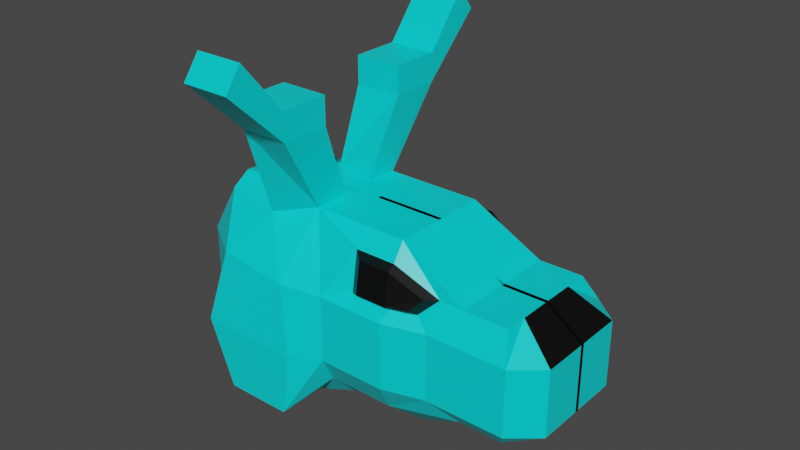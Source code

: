 # Source: deer.blend  (saved by Blender 3.2.14; exported with 4.5.12 LTS)
import bpy
from mathutils import Matrix  # noqa: F401  (used for matrix-valued properties, if any)

bpy.ops.wm.read_factory_settings(use_empty=True)
scene = bpy.context.scene
scene.name = 'Scene'

# ---- collections
col_collection = bpy.data.collections.new('Collection'); scene.collection.children.link(col_collection)

# ---- materials (node trees are filled in below, after node groups)
mat_material = bpy.data.materials.new('Material')
mat_material.alpha_threshold = 0.0
mat_material.use_transparent_shadow = False
mat_material.line_color = (0.0, 0.0, 0.0, 1.0)
mat_material_001 = bpy.data.materials.new('Material.001')
mat_material_001.use_transparent_shadow = False

# ---- material node trees
mat_material.use_nodes = True; mat_material.node_tree.nodes.clear()
_N = mat_material.node_tree.nodes; _L = mat_material.node_tree.links
n0 = _N.new('ShaderNodeOutputMaterial'); n0.name = 'Material Output'; n0.location = (300, 300)
n1 = _N.new('ShaderNodeBsdfPrincipled'); n1.name = 'Principled BSDF'; n1.location = (10, 300)
n1.distribution = 'GGX'
n1.subsurface_method = 'RANDOM_WALK_SKIN'
n1.inputs[0].default_value = (0.0, 0.7819, 0.8, 1.0)
n1.inputs[2].default_value = 0.4
n1.inputs[3].default_value = 1.45
n1.inputs[27].default_value = (0.0, 0.0, 0.0, 1.0)
n1.inputs[28].default_value = 1.0
_L.new(n1.outputs[0], n0.inputs[0])
n0.is_active_output = True
mat_material_001.use_nodes = True; mat_material_001.node_tree.nodes.clear()
_N = mat_material_001.node_tree.nodes; _L = mat_material_001.node_tree.links
n0 = _N.new('ShaderNodeBsdfPrincipled'); n0.name = 'Principled BSDF'; n0.location = (10, 300)
n0.distribution = 'GGX'
n0.subsurface_method = 'RANDOM_WALK_SKIN'
n0.inputs[0].default_value = (0.0, 0.0, 0.0, 1.0)
n0.inputs[3].default_value = 1.45
n0.inputs[27].default_value = (0.0, 0.0, 0.0, 1.0)
n0.inputs[28].default_value = 1.0
n1 = _N.new('ShaderNodeOutputMaterial'); n1.name = 'Material Output'; n1.location = (300, 300)
_L.new(n0.outputs[0], n1.inputs[0])
n1.is_active_output = True

# ---- world
world_world = bpy.data.worlds.new('World'); scene.world = world_world
world_world.use_nodes = True; world_world.node_tree.nodes.clear()
_N = world_world.node_tree.nodes; _L = world_world.node_tree.links
n0 = _N.new('ShaderNodeOutputWorld'); n0.name = 'World Output'; n0.location = (300, 300)
n1 = _N.new('ShaderNodeBackground'); n1.name = 'Background'; n1.location = (10, 300)
n1.inputs[0].default_value = (0.05088, 0.05088, 0.05088, 1.0)
_L.new(n1.outputs[0], n0.inputs[0])
n0.is_active_output = True
world_world.color = (0.05088, 0.05088, 0.05088)
world_world.use_sun_shadow = False
world_world.sun_shadow_jitter_overblur = 0.0

# ---- meshes
me_cube = bpy.data.meshes.new('Cube')
me_cube.from_pydata([(-1.555, 0.5502, 0.9024), (-1.286, 0.9792, -1.0), (1.578, 0.5559, 0.5993), (1.578, 0.5745, -0.5031), (-1.578, -0.02083, -1.0), (1.578, -0.02083, 0.5993), (1.578, -0.02083, -0.5031), (-1.578, -0.02083, 1.0), (-0.9622, 0.6407, 0.8657), (-0.5065, 0.505, 1.0), (0.4566, 0.505, 1.0), (1.143, 0.5559, 0.5993), (1.143, 0.5745, -0.5031), (0.4126, 0.6424, -0.6398), (-0.2678, 0.6424, -0.6398), (-0.6057, 0.9792, -1.0), (-0.898, -0.02083, -1.0), (-0.2177, -0.02083, -0.8291), (0.4626, -0.02083, -0.8291), (1.143, -0.02083, -0.5031), (-0.898, -0.02083, 1.0), (-0.2177, -0.02083, 1.0), (0.4626, -0.02083, 1.0), (1.143, -0.02083, 0.5993), (-1.383, 0.8655, 0.3949), (-1.549, 0.9792, -0.3333), (1.674, 0.7063, 0.3333), (1.674, 0.7063, -0.3333), (-1.937, -0.02083, 0.3333), (-1.937, -0.02083, -0.3333), (1.944, -0.02083, 0.3333), (1.944, -0.02083, -0.3333), (-0.6282, 0.9144, 0.3512), (-0.5107, 0.9792, -0.3333), (-0.2177, 0.8267, 0.3333), (-0.2177, 0.8267, -0.3333), (0.4626, 0.8267, 0.3333), (0.4626, 0.8267, -0.3333), (0.8724, 0.7063, 0.3333), (0.8724, 0.7063, -0.3333), (1.578, 0.3474, -0.5031), (-1.566, 0.3606, 1.011), (-1.286, 0.4792, -1.0), (1.578, 0.3288, 0.5993), (-0.9834, 0.3021, 1.019), (-0.5065, 0.1617, 1.0), (0.4566, 0.1617, 1.0), (1.143, 0.3288, 0.5993), (-0.6057, 0.4792, -1.0), (-0.09957, 0.3522, -0.8724), (0.5808, 0.3522, -0.8724), (1.143, 0.3474, -0.5031), (1.944, 0.4792, -0.3333), (1.944, 0.4792, 0.3333), (-1.937, 0.4792, -0.3333), (-1.937, 0.4792, 0.3333), (-0.898, 0.9697, 1.784), (-0.4171, 0.9697, 1.784), (-0.898, 0.4792, 1.784), (-0.4171, 0.4792, 1.784), (-0.898, 0.9697, 2.067), (-0.4171, 0.9697, 2.067), (-0.898, 0.4792, 2.067), (-0.4171, 0.4792, 2.067), (-0.898, 1.559, 2.356), (-0.4171, 1.559, 2.356), (-0.898, 1.393, 2.584), (-0.4171, 1.393, 2.584), (0.07051, 0.6538, 0.8435), (0.483, 0.6538, 0.8435), (0.8955, 0.5535, 0.6006), (0.07051, 0.7176, 0.4393), (0.483, 0.7176, 0.4393), (0.7315, 0.6446, 0.4393), (0.172, 0.7374, 0.8019), (0.49, 0.7374, 0.8019), (0.808, 0.6601, 0.6146), (0.172, 0.7866, 0.4903), (0.49, 0.7866, 0.4903), (0.6815, 0.7304, 0.4903)], [], [(51, 12, 3, 40), (38, 11, 2, 26), (55, 41, 0, 24), (53, 43, 5, 30), (47, 23, 5, 43), (41, 7, 20, 44), (44, 20, 21, 45), (45, 21, 22, 46), (46, 22, 23, 47), (24, 0, 8, 32), (32, 8, 9, 34), (9, 10, 69, 68), (38, 36, 72, 73), (42, 1, 15, 48), (48, 15, 14, 49), (49, 14, 13, 50), (50, 13, 12, 51), (13, 37, 39, 12), (37, 36, 38, 39), (14, 35, 37, 13), (35, 34, 36, 37), (15, 33, 35, 14), (33, 32, 34, 35), (1, 25, 33, 15), (25, 24, 32, 33), (40, 52, 31, 6), (52, 53, 30, 31), (42, 54, 25, 1), (54, 55, 24, 25), (12, 39, 27, 3), (39, 38, 26, 27), (29, 28, 55, 54), (4, 29, 54, 42), (27, 26, 53, 52), (3, 27, 52, 40), (18, 50, 51, 19), (17, 49, 50, 18), (16, 48, 49, 17), (4, 42, 48, 16), (10, 46, 47, 11), (9, 45, 46, 10), (9, 8, 56, 57), (0, 41, 44, 8), (11, 47, 43, 2), (26, 2, 43, 53), (28, 7, 41, 55), (19, 51, 40, 6), (59, 57, 61, 63), (45, 9, 57, 59), (44, 45, 59, 58), (8, 44, 58, 56), (60, 62, 63, 61), (60, 61, 67, 66), (58, 59, 63, 62), (56, 58, 62, 60), (65, 64, 66, 67), (57, 56, 64, 65), (56, 60, 66, 64), (61, 57, 65, 67), (70, 73, 79, 76), (72, 71, 77, 78), (11, 38, 73, 70), (34, 9, 68, 71), (36, 34, 71, 72), (10, 11, 70, 69), (77, 74, 75, 78), (78, 75, 76, 79), (71, 68, 74, 77), (68, 69, 75, 74), (73, 72, 78, 79), (69, 70, 76, 75)])
me_cube.polygons.foreach_set('material_index', [0, 0, 0, 1, 0, 0, 0, 0, 0, 0, 0, 0, 0, 0, 0, 0, 0, 0, 0, 0, 0, 0, 0, 0, 0, 0, 0, 0, 0, 0, 0, 0, 0, 0, 0, 0, 0, 0, 0, 0, 0, 0, 0, 0, 0, 0, 0, 0, 0, 0, 0, 0, 0, 0, 0, 0, 0, 0, 0, 1, 1, 0, 0, 0, 0, 1, 1, 1, 1, 1, 1])
_uv = me_cube.uv_layers.new(name='UVMap')
_uv.uv.foreach_set('vector', [0.3125, 0.7, 0.375, 0.7, 0.375, 0.75, 0.3125, 0.75, 0.5417, 0.7, 0.625, 0.7, 0.625, 0.75, 0.5417, 0.75, 0.5417, 0.4375, 0.625, 0.4375, 0.625, 0.5, 0.5417, 0.5, 0.5417, 0.8125, 0.625, 0.8125, 0.625, 0.875, 0.5417, 0.875, 0.6875, 0.7, 0.75, 0.7, 0.75, 0.75, 0.6875, 0.75, 0.6875, 0.5, 0.75, 0.5, 0.75, 0.55, 0.6875, 0.55, 0.6875, 0.55, 0.75, 0.55, 0.75, 0.6, 0.6875, 0.6, 0.6875, 0.6, 0.75, 0.6, 0.75, 0.65, 0.6875, 0.65, 0.6875, 0.65, 0.75, 0.65, 0.75, 0.7, 0.6875, 0.7, 0.5417, 0.5, 0.625, 0.5, 0.625, 0.55, 0.5417, 0.55, 0.5417, 0.55, 0.625, 0.55, 0.625, 0.6, 0.5417, 0.6, 0.625, 0.6, 0.625, 0.65, 0.625, 0.65, 0.625, 0.6, 0.5417, 0.7, 0.5417, 0.65, 0.5417, 0.65, 0.5417, 0.7, 0.3125, 0.5, 0.375, 0.5, 0.375, 0.55, 0.3125, 0.55, 0.3125, 0.55, 0.375, 0.55, 0.375, 0.6, 0.3125, 0.6, 0.3125, 0.6, 0.375, 0.6, 0.375, 0.65, 0.3125, 0.65, 0.3125, 0.65, 0.375, 0.65, 0.375, 0.7, 0.3125, 0.7, 0.375, 0.65, 0.4583, 0.65, 0.4583, 0.7, 0.375, 0.7, 0.4583, 0.65, 0.5417, 0.65, 0.5417, 0.7, 0.4583, 0.7, 0.375, 0.6, 0.4583, 0.6, 0.4583, 0.65, 0.375, 0.65, 0.4583, 0.6, 0.5417, 0.6, 0.5417, 0.65, 0.4583, 0.65, 0.375, 0.55, 0.4583, 0.55, 0.4583, 0.6, 0.375, 0.6, 0.4583, 0.55, 0.5417, 0.55, 0.5417, 0.6, 0.4583, 0.6, 0.375, 0.5, 0.4583, 0.5, 0.4583, 0.55, 0.375, 0.55, 0.4583, 0.5, 0.5417, 0.5, 0.5417, 0.55, 0.4583, 0.55, 0.375, 0.8125, 0.4583, 0.8125, 0.4583, 0.875, 0.375, 0.875, 0.4583, 0.8125, 0.5417, 0.8125, 0.5417, 0.875, 0.4583, 0.875, 0.375, 0.4375, 0.4583, 0.4375, 0.4583, 0.5, 0.375, 0.5, 0.4583, 0.4375, 0.5417, 0.4375, 0.5417, 0.5, 0.4583, 0.5, 0.375, 0.7, 0.4583, 0.7, 0.4583, 0.75, 0.375, 0.75, 0.4583, 0.7, 0.5417, 0.7, 0.5417, 0.75, 0.4583, 0.75, 0.4583, 0.375, 0.5417, 0.375, 0.5417, 0.4375, 0.4583, 0.4375, 0.375, 0.375, 0.4583, 0.375, 0.4583, 0.4375, 0.375, 0.4375, 0.4583, 0.75, 0.5417, 0.75, 0.5417, 0.8125, 0.4583, 0.8125, 0.375, 0.75, 0.4583, 0.75, 0.4583, 0.8125, 0.375, 0.8125, 0.25, 0.65, 0.3125, 0.65, 0.3125, 0.7, 0.25, 0.7, 0.25, 0.6, 0.3125, 0.6, 0.3125, 0.65, 0.25, 0.65, 0.25, 0.55, 0.3125, 0.55, 0.3125, 0.6, 0.25, 0.6, 0.25, 0.5, 0.3125, 0.5, 0.3125, 0.55, 0.25, 0.55, 0.625, 0.65, 0.6875, 0.65, 0.6875, 0.7, 0.625, 0.7, 0.625, 0.6, 0.6875, 0.6, 0.6875, 0.65, 0.625, 0.65, 0.625, 0.6, 0.625, 0.55, 0.625, 0.55, 0.625, 0.6, 0.625, 0.5, 0.6875, 0.5, 0.6875, 0.55, 0.625, 0.55, 0.625, 0.7, 0.6875, 0.7, 0.6875, 0.75, 0.625, 0.75, 0.5417, 0.75, 0.625, 0.75, 0.625, 0.8125, 0.5417, 0.8125, 0.5417, 0.375, 0.625, 0.375, 0.625, 0.4375, 0.5417, 0.4375, 0.25, 0.7, 0.3125, 0.7, 0.3125, 0.75, 0.25, 0.75, 0.6875, 0.6, 0.625, 0.6, 0.625, 0.6, 0.6875, 0.6, 0.6875, 0.6, 0.625, 0.6, 0.625, 0.6, 0.6875, 0.6, 0.6875, 0.55, 0.6875, 0.6, 0.6875, 0.6, 0.6875, 0.55, 0.625, 0.55, 0.6875, 0.55, 0.6875, 0.55, 0.625, 0.55, 0.625, 0.55, 0.6875, 0.55, 0.6875, 0.6, 0.625, 0.6, 0.625, 0.55, 0.625, 0.6, 0.625, 0.6, 0.625, 0.55, 0.6875, 0.55, 0.6875, 0.6, 0.6875, 0.6, 0.6875, 0.55, 0.625, 0.55, 0.6875, 0.55, 0.6875, 0.55, 0.625, 0.55, 0.625, 0.6, 0.625, 0.55, 0.625, 0.55, 0.625, 0.6, 0.625, 0.6, 0.625, 0.55, 0.625, 0.55, 0.625, 0.6, 0.625, 0.55, 0.625, 0.55, 0.625, 0.55, 0.625, 0.55, 0.625, 0.6, 0.625, 0.6, 0.625, 0.6, 0.625, 0.6, 0.625, 0.7, 0.5417, 0.7, 0.5417, 0.7, 0.625, 0.7, 0.5417, 0.65, 0.5417, 0.6, 0.5417, 0.6, 0.5417, 0.65, 0.625, 0.7, 0.5417, 0.7, 0.5417, 0.7, 0.625, 0.7, 0.5417, 0.6, 0.625, 0.6, 0.625, 0.6, 0.5417, 0.6, 0.5417, 0.65, 0.5417, 0.6, 0.5417, 0.6, 0.5417, 0.65, 0.625, 0.65, 0.625, 0.7, 0.625, 0.7, 0.625, 0.65, 0.5417, 0.6, 0.625, 0.6, 0.625, 0.65, 0.5417, 0.65, 0.5417, 0.65, 0.625, 0.65, 0.625, 0.7, 0.5417, 0.7, 0.5417, 0.6, 0.625, 0.6, 0.625, 0.6, 0.5417, 0.6, 0.625, 0.6, 0.625, 0.65, 0.625, 0.65, 0.625, 0.6, 0.5417, 0.7, 0.5417, 0.65, 0.5417, 0.65, 0.5417, 0.7, 0.625, 0.65, 0.625, 0.7, 0.625, 0.7, 0.625, 0.65])
me_cube.materials.append(mat_material)
me_cube.materials.append(mat_material_001)
me_cube.use_mirror_vertex_groups = False
me_cube.update()

# ---- objects
ob_cube = bpy.data.objects.new('Cube', me_cube)

# ---- transforms, parenting, visibility, modifiers, constraints
ob_cube.location = (0.0, 0.0, 0.0)
ob_cube.lock_rotations_4d = False
ob_cube.empty_display_type = 'ARROWS'
ob_cube.lineart.crease_threshold = 0.0
_m = ob_cube.modifiers.new('Mirror', 'MIRROR')
_m.use_axis = (False, True, False)

# ---- collection membership
col_collection.objects.link(ob_cube)

# ---- scene / render settings (as saved in the file)
scene.frame_start = 1; scene.frame_end = 250; scene.frame_set(1)
scene.render.engine = 'BLENDER_EEVEE_NEXT'
scene.cycles.sampling_pattern = 'TABULATED_SOBOL'
scene.cycles.use_light_tree = False
scene.view_settings.view_transform = 'Filmic'
bpy.context.view_layer.update()

# ---- added for rendering (the .blend has no active camera and no usable light): camera, sun
cam_auto = bpy.data.cameras.new('AutoCamera')
cam_auto.lens = 50.0
cam_auto.sensor_width = 36.0
cam_auto.clip_end = 1000.0
ob_auto_camera = bpy.data.objects.new('AutoCamera', cam_auto)
scene.collection.objects.link(ob_auto_camera)
ob_auto_camera.location = (5.6799, -6.81116, 5.33298)
ob_auto_camera.rotation_euler = (1.09748, -7.21219e-08, 0.694738)
scene.camera = ob_auto_camera
light_auto_sun = bpy.data.lights.new('AutoSun', 'SUN')
light_auto_sun.energy = 3.0
light_auto_sun.angle = 0.0523599
ob_auto_sun = bpy.data.objects.new('AutoSun', light_auto_sun)
scene.collection.objects.link(ob_auto_sun)
ob_auto_sun.rotation_euler = (0.872665, 0.174533, 0.523599)
bpy.context.view_layer.update()
